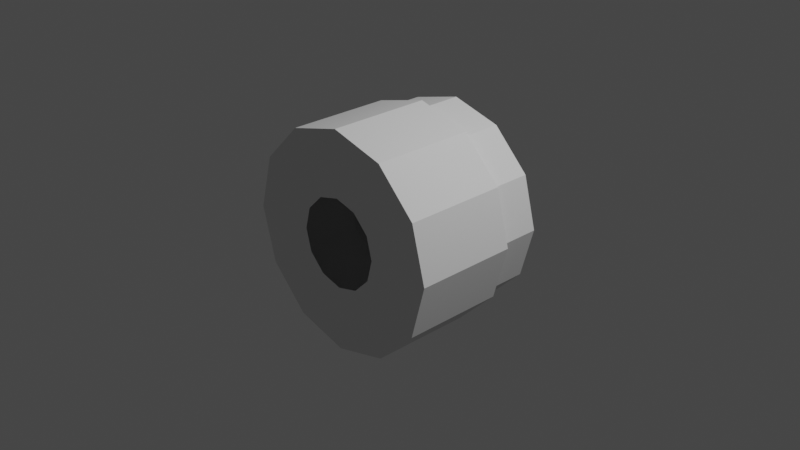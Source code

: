 # Source: sspx-habitation-375-3-iva.blend  (saved by Blender 3.1.7; exported with 4.5.12 LTS)
import bpy
from mathutils import Matrix  # noqa: F401  (used for matrix-valued properties, if any)

bpy.ops.wm.read_factory_settings(use_empty=True)
scene = bpy.context.scene
scene.name = 'Scene'

# ---- collections
col_collection = bpy.data.collections.new('Collection'); scene.collection.children.link(col_collection)

# ---- world
world_world = bpy.data.worlds.new('World'); scene.world = world_world
world_world.use_nodes = True; world_world.node_tree.nodes.clear()
_N = world_world.node_tree.nodes; _L = world_world.node_tree.links
n0 = _N.new('ShaderNodeOutputWorld'); n0.name = 'World Output'; n0.location = (300, 300)
n1 = _N.new('ShaderNodeBackground'); n1.name = 'Background'; n1.location = (10, 300)
n1.inputs[0].default_value = (0.05088, 0.05088, 0.05088, 1.0)
_L.new(n1.outputs[0], n0.inputs[0])
n0.is_active_output = True
world_world.color = (0.05088, 0.05088, 0.05088)
world_world.use_sun_shadow = False
world_world.sun_shadow_jitter_overblur = 0.0

# ---- cameras
cam_camera = bpy.data.cameras.new('Camera')
cam_camera.clip_end = 100.0
cam_camera.ortho_scale = 7.314

# ---- lights
light_light = bpy.data.lights.new('Light', 'POINT')
light_light.transmission_factor = 0.0
light_light.energy = 1000.0
light_light.shadow_soft_size = 0.1
light_light.shadow_maximum_resolution = 0.006
light_light.use_absolute_resolution = True

# ---- meshes
me_cylinder = bpy.data.meshes.new('Cylinder')
me_cylinder.from_pydata([(-1.588e-08, 0.7927, 0.4874), (2.976e-09, 0.3691, 1.109), (0.2437, 0.7927, 0.4221), (0.5545, 0.3691, 0.9604), (0.4221, 0.7927, 0.2437), (0.9604, 0.3691, 0.5545), (0.4874, 0.7927, 3.061e-08), (1.109, 0.3691, -1.33e-07), (0.4221, 0.7927, -0.2437), (0.9604, 0.3691, -0.5545), (0.2437, 0.7927, -0.4221), (0.5545, 0.3691, -0.9604), (-5.745e-08, 0.7927, -0.4874), (-9.397e-08, 0.3691, -1.109), (-0.2437, 0.7927, -0.4221), (-0.5545, 0.3691, -0.9604), (-0.4221, 0.7927, -0.2437), (-0.9604, 0.3691, -0.5545), (-0.4874, 0.7927, 8.948e-08), (-1.109, 0.3691, -8.117e-10), (-0.4221, 0.7927, 0.2437), (-0.9604, 0.3691, 0.5545), (-0.2437, 0.7927, 0.4221), (-0.5545, 0.3691, 0.9604), (3.95e-09, 0.3099, 1.193), (0.5963, 0.3099, 1.033), (1.033, 0.3099, 0.5963), (1.193, 0.3099, -1.37e-07), (1.033, 0.3099, -0.5963), (0.5963, 0.3099, -1.033), (-1.003e-07, 0.3099, -1.193), (-0.5963, 0.3099, -1.033), (-1.033, 0.3099, -0.5963), (-1.193, 0.3099, 5.122e-09), (-1.033, 0.3099, 0.5963), (-0.5963, 0.3099, 1.033), (-7.814e-09, -0.8132, 0.4849), (0.2424, -0.8132, 0.4199), (0.4199, -0.8132, 0.2424), (0.4849, -0.8132, -1.035e-07), (0.4199, -0.8132, -0.2424), (0.2424, -0.8132, -0.4199), (-4.981e-08, -0.8132, -0.4849), (-0.2424, -0.8132, -0.4199), (-0.4199, -0.8132, -0.2424), (-0.4849, -0.8132, -4.403e-08), (-0.4199, -0.8132, 0.2424), (-0.2424, -0.8132, 0.4199), (2.976e-09, 0.7927, 1.109), (0.5545, 0.7927, 0.9604), (0.9604, 0.7927, 0.5545), (1.109, 0.7927, -8.117e-10), (0.9604, 0.7927, -0.5545), (0.5545, 0.7927, -0.9604), (-9.397e-08, 0.7927, -1.109), (-0.5545, 0.7927, -0.9604), (-0.9604, 0.7927, -0.5545), (-1.109, 0.7927, 1.314e-07), (-0.9604, 0.7927, 0.5545), (-0.5545, 0.7927, 0.9604), (0.5963, -0.8132, 1.033), (3.95e-09, -0.8132, 1.193), (1.033, -0.8132, 0.5963), (1.193, -0.8132, -1.37e-07), (1.033, -0.8132, -0.5963), (0.5963, -0.8132, -1.033), (-1.003e-07, -0.8132, -1.193), (-0.5963, -0.8132, -1.033), (-1.033, -0.8132, -0.5963), (-1.193, -0.8132, 5.122e-09), (-1.033, -0.8132, 0.5963), (-0.5963, -0.8132, 1.033)], [], [(48, 49, 3, 1), (49, 50, 5, 3), (50, 51, 7, 5), (51, 52, 9, 7), (52, 53, 11, 9), (53, 54, 13, 11), (54, 55, 15, 13), (55, 56, 17, 15), (56, 57, 19, 17), (57, 58, 21, 19), (15, 31, 30, 13), (58, 59, 23, 21), (59, 48, 1, 23), (24, 61, 71, 35), (13, 30, 29, 11), (11, 29, 28, 9), (9, 28, 27, 7), (1, 24, 35, 23), (3, 25, 24, 1), (7, 27, 26, 5), (23, 35, 34, 21), (5, 26, 25, 3), (21, 34, 33, 19), (19, 33, 32, 17), (17, 32, 31, 15), (26, 62, 60, 25), (33, 69, 68, 32), (30, 66, 65, 29), (27, 63, 62, 26), (34, 70, 69, 33), (31, 67, 66, 30), (28, 64, 63, 27), (35, 71, 70, 34), (25, 60, 61, 24), (32, 68, 67, 31), (29, 65, 64, 28), (2, 49, 48, 0), (4, 50, 49, 2), (6, 51, 50, 4), (8, 52, 51, 6), (10, 53, 52, 8), (12, 54, 53, 10), (14, 55, 54, 12), (16, 56, 55, 14), (18, 57, 56, 16), (20, 58, 57, 18), (22, 59, 58, 20), (0, 48, 59, 22), (36, 61, 60, 37), (37, 60, 62, 38), (38, 62, 63, 39), (39, 63, 64, 40), (40, 64, 65, 41), (41, 65, 66, 42), (42, 66, 67, 43), (43, 67, 68, 44), (44, 68, 69, 45), (45, 69, 70, 46), (46, 70, 71, 47), (47, 71, 61, 36)])
_uv = me_cylinder.uv_layers.new(name='UVMap')
_uv.uv.foreach_set('vector', [1.0, 0.5, 0.9167, 0.5, 0.9167, 1.0, 1.0, 1.0, 0.9167, 0.5, 0.8333, 0.5, 0.8333, 1.0, 0.9167, 1.0, 0.8333, 0.5, 0.75, 0.5, 0.75, 1.0, 0.8333, 1.0, 0.75, 0.5, 0.6667, 0.5, 0.6667, 1.0, 0.75, 1.0, 0.6667, 0.5, 0.5833, 0.5, 0.5833, 1.0, 0.6667, 1.0, 0.5833, 0.5, 0.5, 0.5, 0.5, 1.0, 0.5833, 1.0, 0.5, 0.5, 0.4167, 0.5, 0.4167, 1.0, 0.5, 1.0, 0.4167, 0.5, 0.3333, 0.5, 0.3333, 1.0, 0.4167, 1.0, 0.3333, 0.5, 0.25, 0.5, 0.25, 1.0, 0.3333, 1.0, 0.25, 0.5, 0.1667, 0.5, 0.1667, 1.0, 0.25, 1.0, 0.4167, 1.0, 0.4167, 1.0, 0.5, 1.0, 0.5, 1.0, 0.1667, 0.5, 0.08333, 0.5, 0.08333, 1.0, 0.1667, 1.0, 0.08333, 0.5, 7.451e-08, 0.5, 7.451e-08, 1.0, 0.08333, 1.0, 7.451e-08, 1.0, 7.451e-08, 1.0, 0.08333, 1.0, 0.08333, 1.0, 0.5, 1.0, 0.5, 1.0, 0.5833, 1.0, 0.5833, 1.0, 0.5833, 1.0, 0.5833, 1.0, 0.6667, 1.0, 0.6667, 1.0, 0.6667, 1.0, 0.6667, 1.0, 0.75, 1.0, 0.75, 1.0, 7.451e-08, 1.0, 7.451e-08, 1.0, 0.08333, 1.0, 0.08333, 1.0, 0.9167, 1.0, 0.9167, 1.0, 1.0, 1.0, 1.0, 1.0, 0.75, 1.0, 0.75, 1.0, 0.8333, 1.0, 0.8333, 1.0, 0.08333, 1.0, 0.08333, 1.0, 0.1667, 1.0, 0.1667, 1.0, 0.8333, 1.0, 0.8333, 1.0, 0.9167, 1.0, 0.9167, 1.0, 0.1667, 1.0, 0.1667, 1.0, 0.25, 1.0, 0.25, 1.0, 0.25, 1.0, 0.25, 1.0, 0.3333, 1.0, 0.3333, 1.0, 0.3333, 1.0, 0.3333, 1.0, 0.4167, 1.0, 0.4167, 1.0, 0.8333, 1.0, 0.8333, 1.0, 0.9167, 1.0, 0.9167, 1.0, 0.25, 1.0, 0.25, 1.0, 0.3333, 1.0, 0.3333, 1.0, 0.5, 1.0, 0.5, 1.0, 0.5833, 1.0, 0.5833, 1.0, 0.75, 1.0, 0.75, 1.0, 0.8333, 1.0, 0.8333, 1.0, 0.1667, 1.0, 0.1667, 1.0, 0.25, 1.0, 0.25, 1.0, 0.4167, 1.0, 0.4167, 1.0, 0.5, 1.0, 0.5, 1.0, 0.6667, 1.0, 0.6667, 1.0, 0.75, 1.0, 0.75, 1.0, 0.08333, 1.0, 0.08333, 1.0, 0.1667, 1.0, 0.1667, 1.0, 0.9167, 1.0, 0.9167, 1.0, 1.0, 1.0, 1.0, 1.0, 0.3333, 1.0, 0.3333, 1.0, 0.4167, 1.0, 0.4167, 1.0, 0.5833, 1.0, 0.5833, 1.0, 0.6667, 1.0, 0.6667, 1.0, 0.8633, 0.4462, 0.87, 0.4578, 0.75, 0.49, 0.75, 0.4765, 0.9462, 0.3633, 0.9578, 0.37, 0.87, 0.4578, 0.8633, 0.4462, 0.9765, 0.25, 0.99, 0.25, 0.9578, 0.37, 0.9462, 0.3633, 0.9462, 0.1367, 0.9578, 0.13, 0.99, 0.25, 0.9765, 0.25, 0.8633, 0.05381, 0.87, 0.04215, 0.9578, 0.13, 0.9462, 0.1367, 0.75, 0.02346, 0.75, 0.01, 0.87, 0.04215, 0.8633, 0.05381, 0.6367, 0.05381, 0.63, 0.04215, 0.75, 0.01, 0.75, 0.02346, 0.5538, 0.1367, 0.5422, 0.13, 0.63, 0.04215, 0.6367, 0.05381, 0.5235, 0.25, 0.51, 0.25, 0.5422, 0.13, 0.5538, 0.1367, 0.5538, 0.3633, 0.5422, 0.37, 0.51, 0.25, 0.5235, 0.25, 0.6367, 0.4462, 0.63, 0.4578, 0.5422, 0.37, 0.5538, 0.3633, 0.75, 0.4765, 0.75, 0.49, 0.63, 0.4578, 0.6367, 0.4462, 0.25, 0.481, 0.25, 0.49, 0.37, 0.4578, 0.3655, 0.45, 0.3655, 0.45, 0.37, 0.4578, 0.4578, 0.37, 0.45, 0.3655, 0.45, 0.3655, 0.4578, 0.37, 0.49, 0.25, 0.481, 0.25, 0.481, 0.25, 0.49, 0.25, 0.4578, 0.13, 0.45, 0.1345, 0.45, 0.1345, 0.4578, 0.13, 0.37, 0.04215, 0.3655, 0.04997, 0.3655, 0.04997, 0.37, 0.04215, 0.25, 0.01, 0.25, 0.01902, 0.25, 0.01902, 0.25, 0.01, 0.13, 0.04215, 0.1345, 0.04997, 0.1345, 0.04997, 0.13, 0.04215, 0.04215, 0.13, 0.04997, 0.1345, 0.04997, 0.1345, 0.04215, 0.13, 0.01, 0.25, 0.01902, 0.25, 0.01902, 0.25, 0.01, 0.25, 0.04215, 0.37, 0.04997, 0.3655, 0.04997, 0.3655, 0.04215, 0.37, 0.13, 0.4578, 0.1345, 0.45, 0.1345, 0.45, 0.13, 0.4578, 0.25, 0.49, 0.25, 0.481])
me_cylinder.use_remesh_fix_poles = True
me_cylinder.use_remesh_preserve_attributes = False
me_cylinder.update()

# ---- objects
ob_light = bpy.data.objects.new('Light', light_light)
ob_camera = bpy.data.objects.new('Camera', cam_camera)
ob_freeiva = bpy.data.objects.new('FreeIva', None)
ob_shellcollider = bpy.data.objects.new('shellCollider', me_cylinder)

# ---- transforms, parenting, visibility, modifiers, constraints
ob_light.location = (4.076, 1.005, 5.904)
ob_light.rotation_euler = (0.6503, 0.05522, 1.866)
ob_light.lock_rotations_4d = False
ob_light.empty_display_type = 'ARROWS'
ob_light.color = (0.0, 0.0, 0.0, 0.0)
ob_light.lineart.crease_threshold = 0.0
ob_camera.location = (7.359, -6.926, 4.958)
ob_camera.rotation_euler = (1.109, 0.0, 0.8149)
ob_camera.lock_rotations_4d = False
ob_camera.empty_display_type = 'ARROWS'
ob_camera.color = (0.0, 0.0, 0.0, 0.0)
ob_camera.display_type = 'WIRE'
ob_camera.lineart.crease_threshold = 0.0
ob_freeiva.location = (0.0, 0.0, 0.0)
ob_shellcollider.parent = ob_freeiva
ob_shellcollider.location = (0.0, 0.0, 0.0)

# ---- collection membership
col_collection.objects.link(ob_light)
col_collection.objects.link(ob_camera)
col_collection.objects.link(ob_freeiva)
col_collection.objects.link(ob_shellcollider)

# ---- scene / render settings (as saved in the file)
scene.camera = ob_camera
scene.frame_start = 1; scene.frame_end = 250; scene.frame_set(1)
scene.render.engine = 'BLENDER_EEVEE_NEXT'
scene.cycles.sampling_pattern = 'TABULATED_SOBOL'
scene.cycles.use_light_tree = False
scene.view_settings.view_transform = 'Filmic'
bpy.context.view_layer.update()
